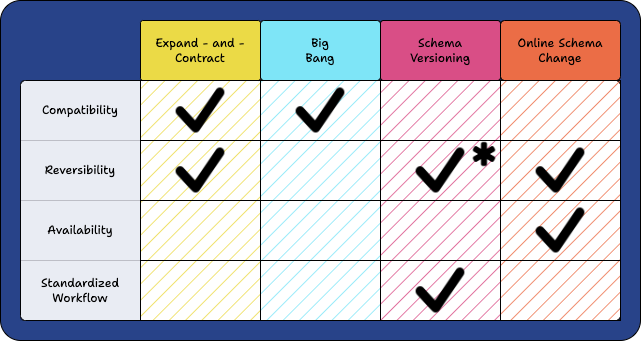

The diagram above was exported from draw.io. Its source (the exported page's mxGraphModel, read from the mxfile embedded in the PNG):
<mxGraphModel dx="1179" dy="629" grid="1" gridSize="10" guides="1" tooltips="1" connect="1" arrows="1" fold="1" page="1" pageScale="1" pageWidth="850" pageHeight="1100" math="0" shadow="0">
  <root>
    <mxCell id="0" />
    <mxCell id="1" parent="0" />
    <mxCell id="0wq2C4nQXIbsdlNWKd1k-1" value="" style="rounded=1;whiteSpace=wrap;html=1;arcSize=6;fillColor=#284389;" parent="1" vertex="1">
      <mxGeometry x="120" y="150" width="640" height="340" as="geometry" />
    </mxCell>
    <mxCell id="67a6M6y7KTLHgAIqPISJ-38" value="" style="rounded=1;whiteSpace=wrap;html=1;arcSize=2;" parent="1" vertex="1">
      <mxGeometry x="140" y="230" width="600" height="240" as="geometry" />
    </mxCell>
    <mxCell id="67a6M6y7KTLHgAIqPISJ-2" value="Big&lt;br&gt;Bang" style="rounded=1;whiteSpace=wrap;html=1;fontFamily=Shantell Sans;fontSource=https%3A%2F%2Ffonts.googleapis.com%2Fcss%3Ffamily%3DShantell%2BSans;fillColor=#7EE5F7;arcSize=6;" parent="1" vertex="1">
      <mxGeometry x="380" y="170" width="120" height="60" as="geometry" />
    </mxCell>
    <mxCell id="67a6M6y7KTLHgAIqPISJ-3" value="Schema &lt;br&gt;Versioning" style="rounded=1;whiteSpace=wrap;html=1;fontFamily=Shantell Sans;fontSource=https%3A%2F%2Ffonts.googleapis.com%2Fcss%3Ffamily%3DShantell%2BSans;fillColor=#D94E86;arcSize=5;" parent="1" vertex="1">
      <mxGeometry x="500" y="170" width="120" height="60" as="geometry" />
    </mxCell>
    <mxCell id="67a6M6y7KTLHgAIqPISJ-4" value="Online Schema Change" style="rounded=1;whiteSpace=wrap;html=1;fontFamily=Shantell Sans;fontSource=https%3A%2F%2Ffonts.googleapis.com%2Fcss%3Ffamily%3DShantell%2BSans;fillColor=#EB6D46;arcSize=7;" parent="1" vertex="1">
      <mxGeometry x="620" y="170" width="120" height="60" as="geometry" />
    </mxCell>
    <mxCell id="67a6M6y7KTLHgAIqPISJ-5" value="Expand - and -Contract" style="rounded=1;whiteSpace=wrap;html=1;fontFamily=Shantell Sans;fontSource=https%3A%2F%2Ffonts.googleapis.com%2Fcss%3Ffamily%3DShantell%2BSans;fillColor=#EBDA46;arcSize=4;" parent="1" vertex="1">
      <mxGeometry x="260" y="170" width="120" height="60" as="geometry" />
    </mxCell>
    <mxCell id="67a6M6y7KTLHgAIqPISJ-6" value="Compatibility" style="rounded=0;whiteSpace=wrap;html=1;fontFamily=Shantell Sans;fontSource=https%3A%2F%2Ffonts.googleapis.com%2Fcss%3Ffamily%3DShantell%2BSans;fillColor=#284389;opacity=10;" parent="1" vertex="1">
      <mxGeometry x="140" y="230" width="120" height="60" as="geometry" />
    </mxCell>
    <mxCell id="67a6M6y7KTLHgAIqPISJ-7" value="Reversibility" style="rounded=0;whiteSpace=wrap;html=1;fontFamily=Shantell Sans;fontSource=https%3A%2F%2Ffonts.googleapis.com%2Fcss%3Ffamily%3DShantell%2BSans;fillColor=#284389;opacity=10;" parent="1" vertex="1">
      <mxGeometry x="140" y="290" width="120" height="60" as="geometry" />
    </mxCell>
    <mxCell id="67a6M6y7KTLHgAIqPISJ-8" value="Availability" style="rounded=0;whiteSpace=wrap;html=1;fontFamily=Shantell Sans;fontSource=https%3A%2F%2Ffonts.googleapis.com%2Fcss%3Ffamily%3DShantell%2BSans;fillColor=#284389;opacity=10;" parent="1" vertex="1">
      <mxGeometry x="140" y="350" width="120" height="60" as="geometry" />
    </mxCell>
    <mxCell id="67a6M6y7KTLHgAIqPISJ-9" value="Standardized Workflow" style="rounded=0;whiteSpace=wrap;html=1;fontFamily=Shantell Sans;fontSource=https%3A%2F%2Ffonts.googleapis.com%2Fcss%3Ffamily%3DShantell%2BSans;fillColor=#284389;opacity=10;" parent="1" vertex="1">
      <mxGeometry x="140" y="410" width="120" height="60" as="geometry" />
    </mxCell>
    <mxCell id="67a6M6y7KTLHgAIqPISJ-10" value="" style="rounded=0;whiteSpace=wrap;html=1;fontFamily=Shantell Sans;fontSource=https%3A%2F%2Ffonts.googleapis.com%2Fcss%3Ffamily%3DShantell%2BSans;fillColor=#EBDA46;fillStyle=hatch;" parent="1" vertex="1">
      <mxGeometry x="260" y="230" width="120" height="60" as="geometry" />
    </mxCell>
    <mxCell id="67a6M6y7KTLHgAIqPISJ-11" value="" style="shape=image;html=1;verticalAlign=top;verticalLabelPosition=bottom;labelBackgroundColor=#ffffff;imageAspect=0;aspect=fixed;image=https://cdn4.iconfinder.com/data/icons/ionicons/512/icon-checkmark-round-128.png;fontFamily=Shantell Sans;fontSource=https%3A%2F%2Ffonts.googleapis.com%2Fcss%3Ffamily%3DShantell%2BSans;imageBackground=none;imageBorder=none;" parent="1" vertex="1">
      <mxGeometry x="290" y="230" width="60" height="60" as="geometry" />
    </mxCell>
    <mxCell id="67a6M6y7KTLHgAIqPISJ-12" value="" style="rounded=0;whiteSpace=wrap;html=1;fontFamily=Shantell Sans;fontSource=https%3A%2F%2Ffonts.googleapis.com%2Fcss%3Ffamily%3DShantell%2BSans;fillColor=#7EE5F7;fillStyle=hatch;" parent="1" vertex="1">
      <mxGeometry x="380" y="230" width="120" height="60" as="geometry" />
    </mxCell>
    <mxCell id="67a6M6y7KTLHgAIqPISJ-13" value="" style="rounded=0;whiteSpace=wrap;html=1;fontFamily=Shantell Sans;fontSource=https%3A%2F%2Ffonts.googleapis.com%2Fcss%3Ffamily%3DShantell%2BSans;fillColor=#D94E86;fillStyle=hatch;" parent="1" vertex="1">
      <mxGeometry x="500" y="230" width="120" height="60" as="geometry" />
    </mxCell>
    <mxCell id="67a6M6y7KTLHgAIqPISJ-14" value="" style="rounded=0;whiteSpace=wrap;html=1;fontFamily=Shantell Sans;fontSource=https%3A%2F%2Ffonts.googleapis.com%2Fcss%3Ffamily%3DShantell%2BSans;fillColor=#EB6D46;fillStyle=hatch;" parent="1" vertex="1">
      <mxGeometry x="620" y="230" width="120" height="60" as="geometry" />
    </mxCell>
    <mxCell id="67a6M6y7KTLHgAIqPISJ-15" value="" style="rounded=0;whiteSpace=wrap;html=1;fontFamily=Shantell Sans;fontSource=https%3A%2F%2Ffonts.googleapis.com%2Fcss%3Ffamily%3DShantell%2BSans;fillColor=#EBDA46;fillStyle=hatch;" parent="1" vertex="1">
      <mxGeometry x="260" y="290" width="120" height="60" as="geometry" />
    </mxCell>
    <mxCell id="67a6M6y7KTLHgAIqPISJ-16" value="" style="rounded=0;whiteSpace=wrap;html=1;fontFamily=Shantell Sans;fontSource=https%3A%2F%2Ffonts.googleapis.com%2Fcss%3Ffamily%3DShantell%2BSans;fillColor=#7EE5F7;fillStyle=hatch;" parent="1" vertex="1">
      <mxGeometry x="380" y="290" width="120" height="60" as="geometry" />
    </mxCell>
    <mxCell id="67a6M6y7KTLHgAIqPISJ-17" value="" style="rounded=0;whiteSpace=wrap;html=1;fontFamily=Shantell Sans;fontSource=https%3A%2F%2Ffonts.googleapis.com%2Fcss%3Ffamily%3DShantell%2BSans;fillColor=#D94E86;fillStyle=hatch;" parent="1" vertex="1">
      <mxGeometry x="500" y="290" width="120" height="60" as="geometry" />
    </mxCell>
    <mxCell id="67a6M6y7KTLHgAIqPISJ-18" value="" style="rounded=0;whiteSpace=wrap;html=1;fontFamily=Shantell Sans;fontSource=https%3A%2F%2Ffonts.googleapis.com%2Fcss%3Ffamily%3DShantell%2BSans;fillColor=#EB6D46;fillStyle=hatch;" parent="1" vertex="1">
      <mxGeometry x="620" y="290" width="120" height="60" as="geometry" />
    </mxCell>
    <mxCell id="67a6M6y7KTLHgAIqPISJ-19" value="" style="rounded=0;whiteSpace=wrap;html=1;fontFamily=Shantell Sans;fontSource=https%3A%2F%2Ffonts.googleapis.com%2Fcss%3Ffamily%3DShantell%2BSans;fillColor=#EBDA46;fillStyle=hatch;" parent="1" vertex="1">
      <mxGeometry x="260" y="350" width="120" height="60" as="geometry" />
    </mxCell>
    <mxCell id="67a6M6y7KTLHgAIqPISJ-20" value="" style="rounded=0;whiteSpace=wrap;html=1;fontFamily=Shantell Sans;fontSource=https%3A%2F%2Ffonts.googleapis.com%2Fcss%3Ffamily%3DShantell%2BSans;fillColor=#7EE5F7;fillStyle=hatch;" parent="1" vertex="1">
      <mxGeometry x="380" y="350" width="120" height="60" as="geometry" />
    </mxCell>
    <mxCell id="67a6M6y7KTLHgAIqPISJ-21" value="" style="rounded=0;whiteSpace=wrap;html=1;fontFamily=Shantell Sans;fontSource=https%3A%2F%2Ffonts.googleapis.com%2Fcss%3Ffamily%3DShantell%2BSans;fillColor=#D94E86;fillStyle=hatch;" parent="1" vertex="1">
      <mxGeometry x="500" y="350" width="120" height="60" as="geometry" />
    </mxCell>
    <mxCell id="67a6M6y7KTLHgAIqPISJ-22" value="" style="rounded=0;whiteSpace=wrap;html=1;fontFamily=Shantell Sans;fontSource=https%3A%2F%2Ffonts.googleapis.com%2Fcss%3Ffamily%3DShantell%2BSans;fillColor=#EB6D46;fillStyle=hatch;" parent="1" vertex="1">
      <mxGeometry x="620" y="350" width="120" height="60" as="geometry" />
    </mxCell>
    <mxCell id="67a6M6y7KTLHgAIqPISJ-23" value="" style="rounded=0;whiteSpace=wrap;html=1;fontFamily=Shantell Sans;fontSource=https%3A%2F%2Ffonts.googleapis.com%2Fcss%3Ffamily%3DShantell%2BSans;fillColor=#EBDA46;fillStyle=hatch;" parent="1" vertex="1">
      <mxGeometry x="260" y="410" width="120" height="60" as="geometry" />
    </mxCell>
    <mxCell id="67a6M6y7KTLHgAIqPISJ-24" value="" style="rounded=0;whiteSpace=wrap;html=1;fontFamily=Shantell Sans;fontSource=https%3A%2F%2Ffonts.googleapis.com%2Fcss%3Ffamily%3DShantell%2BSans;fillColor=#7EE5F7;fillStyle=hatch;" parent="1" vertex="1">
      <mxGeometry x="380" y="410" width="120" height="60" as="geometry" />
    </mxCell>
    <mxCell id="67a6M6y7KTLHgAIqPISJ-25" value="" style="rounded=0;whiteSpace=wrap;html=1;fontFamily=Shantell Sans;fontSource=https%3A%2F%2Ffonts.googleapis.com%2Fcss%3Ffamily%3DShantell%2BSans;fillColor=#D94E86;fillStyle=hatch;" parent="1" vertex="1">
      <mxGeometry x="500" y="410" width="120" height="60" as="geometry" />
    </mxCell>
    <mxCell id="67a6M6y7KTLHgAIqPISJ-26" value="" style="rounded=0;whiteSpace=wrap;html=1;fontFamily=Shantell Sans;fontSource=https%3A%2F%2Ffonts.googleapis.com%2Fcss%3Ffamily%3DShantell%2BSans;fillColor=#EB6D46;fillStyle=hatch;" parent="1" vertex="1">
      <mxGeometry x="620" y="410" width="120" height="60" as="geometry" />
    </mxCell>
    <mxCell id="67a6M6y7KTLHgAIqPISJ-27" value="" style="shape=image;html=1;verticalAlign=top;verticalLabelPosition=bottom;labelBackgroundColor=#ffffff;imageAspect=0;aspect=fixed;image=https://cdn4.iconfinder.com/data/icons/ionicons/512/icon-checkmark-round-128.png;fontFamily=Shantell Sans;fontSource=https%3A%2F%2Ffonts.googleapis.com%2Fcss%3Ffamily%3DShantell%2BSans;imageBackground=none;imageBorder=none;" parent="1" vertex="1">
      <mxGeometry x="290" y="290" width="60" height="60" as="geometry" />
    </mxCell>
    <mxCell id="67a6M6y7KTLHgAIqPISJ-29" value="" style="shape=image;html=1;verticalAlign=top;verticalLabelPosition=bottom;labelBackgroundColor=#ffffff;imageAspect=0;aspect=fixed;image=https://cdn4.iconfinder.com/data/icons/ionicons/512/icon-checkmark-round-128.png;fontFamily=Shantell Sans;fontSource=https%3A%2F%2Ffonts.googleapis.com%2Fcss%3Ffamily%3DShantell%2BSans;" parent="1" vertex="1">
      <mxGeometry x="530" y="410" width="60" height="60" as="geometry" />
    </mxCell>
    <mxCell id="67a6M6y7KTLHgAIqPISJ-30" value="" style="shape=image;html=1;verticalAlign=top;verticalLabelPosition=bottom;labelBackgroundColor=#ffffff;imageAspect=0;aspect=fixed;image=https://cdn4.iconfinder.com/data/icons/ionicons/512/icon-checkmark-round-128.png;fontFamily=Shantell Sans;fontSource=https%3A%2F%2Ffonts.googleapis.com%2Fcss%3Ffamily%3DShantell%2BSans;imageBackground=none;imageBorder=none;" parent="1" vertex="1">
      <mxGeometry x="410" y="230" width="60" height="60" as="geometry" />
    </mxCell>
    <mxCell id="67a6M6y7KTLHgAIqPISJ-31" value="" style="shape=image;html=1;verticalAlign=top;verticalLabelPosition=bottom;labelBackgroundColor=#ffffff;imageAspect=0;aspect=fixed;image=https://cdn4.iconfinder.com/data/icons/ionicons/512/icon-checkmark-round-128.png;fontFamily=Shantell Sans;fontSource=https%3A%2F%2Ffonts.googleapis.com%2Fcss%3Ffamily%3DShantell%2BSans;" parent="1" vertex="1">
      <mxGeometry x="530" y="290" width="60" height="60" as="geometry" />
    </mxCell>
    <mxCell id="67a6M6y7KTLHgAIqPISJ-32" value="" style="shape=image;html=1;verticalAlign=top;verticalLabelPosition=bottom;labelBackgroundColor=#ffffff;imageAspect=0;aspect=fixed;image=https://cdn4.iconfinder.com/data/icons/ionicons/512/icon-checkmark-round-128.png;fontFamily=Shantell Sans;fontSource=https%3A%2F%2Ffonts.googleapis.com%2Fcss%3Ffamily%3DShantell%2BSans;" parent="1" vertex="1">
      <mxGeometry x="650" y="290" width="60" height="60" as="geometry" />
    </mxCell>
    <mxCell id="67a6M6y7KTLHgAIqPISJ-33" value="" style="shape=image;html=1;verticalAlign=top;verticalLabelPosition=bottom;labelBackgroundColor=#ffffff;imageAspect=0;aspect=fixed;image=https://cdn4.iconfinder.com/data/icons/ionicons/512/icon-checkmark-round-128.png;fontFamily=Shantell Sans;fontSource=https%3A%2F%2Ffonts.googleapis.com%2Fcss%3Ffamily%3DShantell%2BSans;" parent="1" vertex="1">
      <mxGeometry x="650" y="350" width="60" height="60" as="geometry" />
    </mxCell>
    <mxCell id="NZxPi7OGC2C4vj-Etarn-1" value="" style="shape=image;html=1;verticalAlign=top;verticalLabelPosition=bottom;labelBackgroundColor=#ffffff;imageAspect=0;aspect=fixed;image=https://cdn2.iconfinder.com/data/icons/font-awesome/1792/asterisk-128.png" parent="1" vertex="1">
      <mxGeometry x="590" y="290" width="28" height="28" as="geometry" />
    </mxCell>
  </root>
</mxGraphModel>